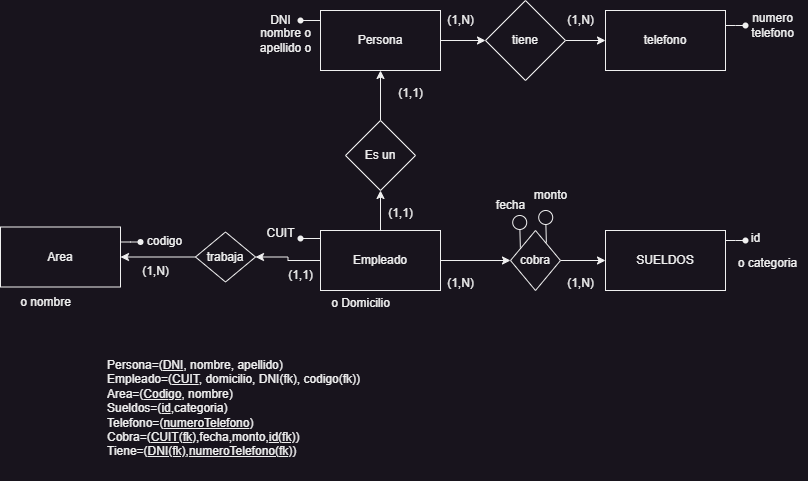

The diagram above was exported from draw.io. Its source (the exported page's mxGraphModel, read from the mxfile embedded in the PNG):
<mxGraphModel dx="880" dy="532" grid="1" gridSize="10" guides="1" tooltips="1" connect="1" arrows="1" fold="1" page="1" pageScale="1" pageWidth="827" pageHeight="1169" math="0" shadow="0">
  <root>
    <mxCell id="0" />
    <mxCell id="1" parent="0" />
    <mxCell id="vkMRT36Fpabe-IoO-ktG-3" value="" style="edgeStyle=orthogonalEdgeStyle;rounded=0;orthogonalLoop=1;jettySize=auto;html=1;" parent="1" source="vkMRT36Fpabe-IoO-ktG-1" target="vkMRT36Fpabe-IoO-ktG-2" edge="1">
      <mxGeometry relative="1" as="geometry" />
    </mxCell>
    <mxCell id="vkMRT36Fpabe-IoO-ktG-28" value="" style="edgeStyle=orthogonalEdgeStyle;rounded=0;orthogonalLoop=1;jettySize=auto;html=1;" parent="1" source="vkMRT36Fpabe-IoO-ktG-1" target="vkMRT36Fpabe-IoO-ktG-27" edge="1">
      <mxGeometry relative="1" as="geometry" />
    </mxCell>
    <mxCell id="vkMRT36Fpabe-IoO-ktG-40" value="" style="edgeStyle=orthogonalEdgeStyle;rounded=0;orthogonalLoop=1;jettySize=auto;html=1;" parent="1" source="vkMRT36Fpabe-IoO-ktG-1" target="vkMRT36Fpabe-IoO-ktG-39" edge="1">
      <mxGeometry relative="1" as="geometry" />
    </mxCell>
    <mxCell id="vkMRT36Fpabe-IoO-ktG-1" value="Empleado" style="rounded=0;whiteSpace=wrap;html=1;" parent="1" vertex="1">
      <mxGeometry x="340" y="260" width="120" height="60" as="geometry" />
    </mxCell>
    <mxCell id="vkMRT36Fpabe-IoO-ktG-5" value="" style="edgeStyle=orthogonalEdgeStyle;rounded=0;orthogonalLoop=1;jettySize=auto;html=1;" parent="1" source="vkMRT36Fpabe-IoO-ktG-2" target="vkMRT36Fpabe-IoO-ktG-4" edge="1">
      <mxGeometry relative="1" as="geometry" />
    </mxCell>
    <mxCell id="vkMRT36Fpabe-IoO-ktG-2" value="Es un" style="rhombus;whiteSpace=wrap;html=1;rounded=0;" parent="1" vertex="1">
      <mxGeometry x="365" y="150" width="70" height="70" as="geometry" />
    </mxCell>
    <mxCell id="vkMRT36Fpabe-IoO-ktG-7" value="" style="edgeStyle=orthogonalEdgeStyle;rounded=0;orthogonalLoop=1;jettySize=auto;html=1;" parent="1" source="vkMRT36Fpabe-IoO-ktG-4" target="vkMRT36Fpabe-IoO-ktG-6" edge="1">
      <mxGeometry relative="1" as="geometry" />
    </mxCell>
    <mxCell id="vkMRT36Fpabe-IoO-ktG-4" value="Persona" style="whiteSpace=wrap;html=1;rounded=0;" parent="1" vertex="1">
      <mxGeometry x="340" y="40" width="120" height="60" as="geometry" />
    </mxCell>
    <mxCell id="vkMRT36Fpabe-IoO-ktG-9" value="" style="edgeStyle=orthogonalEdgeStyle;rounded=0;orthogonalLoop=1;jettySize=auto;html=1;" parent="1" source="vkMRT36Fpabe-IoO-ktG-6" target="vkMRT36Fpabe-IoO-ktG-8" edge="1">
      <mxGeometry relative="1" as="geometry" />
    </mxCell>
    <mxCell id="vkMRT36Fpabe-IoO-ktG-6" value="tiene" style="rhombus;whiteSpace=wrap;html=1;rounded=0;" parent="1" vertex="1">
      <mxGeometry x="505" y="30" width="80" height="80" as="geometry" />
    </mxCell>
    <mxCell id="vkMRT36Fpabe-IoO-ktG-8" value="telefono" style="whiteSpace=wrap;html=1;rounded=0;" parent="1" vertex="1">
      <mxGeometry x="625" y="40" width="120" height="60" as="geometry" />
    </mxCell>
    <mxCell id="vkMRT36Fpabe-IoO-ktG-13" value="" style="shape=waypoint;sketch=0;size=6;pointerEvents=1;points=[];fillColor=none;resizable=0;rotatable=0;perimeter=centerPerimeter;snapToPoint=1;" parent="1" vertex="1">
      <mxGeometry x="755" y="45" width="20" height="20" as="geometry" />
    </mxCell>
    <mxCell id="vkMRT36Fpabe-IoO-ktG-14" style="edgeStyle=orthogonalEdgeStyle;rounded=0;orthogonalLoop=1;jettySize=auto;html=1;entryX=0.217;entryY=0.9;entryDx=0;entryDy=0;entryPerimeter=0;endArrow=none;endFill=0;" parent="1" target="vkMRT36Fpabe-IoO-ktG-13" edge="1">
      <mxGeometry relative="1" as="geometry">
        <mxPoint x="745" y="55" as="sourcePoint" />
        <Array as="points">
          <mxPoint x="755" y="55" />
          <mxPoint x="755" y="55" />
        </Array>
      </mxGeometry>
    </mxCell>
    <mxCell id="vkMRT36Fpabe-IoO-ktG-15" value="numero&lt;div&gt;telefono&lt;/div&gt;" style="text;html=1;align=center;verticalAlign=middle;resizable=0;points=[];autosize=1;strokeColor=none;fillColor=none;" parent="1" vertex="1">
      <mxGeometry x="757" y="35" width="70" height="40" as="geometry" />
    </mxCell>
    <mxCell id="vkMRT36Fpabe-IoO-ktG-16" value="" style="shape=waypoint;sketch=0;size=6;pointerEvents=1;points=[];fillColor=none;resizable=0;rotatable=0;perimeter=centerPerimeter;snapToPoint=1;" parent="1" vertex="1">
      <mxGeometry x="310" y="40" width="20" height="20" as="geometry" />
    </mxCell>
    <mxCell id="vkMRT36Fpabe-IoO-ktG-17" style="edgeStyle=orthogonalEdgeStyle;rounded=0;orthogonalLoop=1;jettySize=auto;html=1;entryX=0;entryY=0.323;entryDx=0;entryDy=0;entryPerimeter=0;endArrow=none;endFill=0;" parent="1" source="vkMRT36Fpabe-IoO-ktG-16" edge="1">
      <mxGeometry relative="1" as="geometry">
        <mxPoint x="340" y="49" as="targetPoint" />
      </mxGeometry>
    </mxCell>
    <mxCell id="vkMRT36Fpabe-IoO-ktG-18" value="DNI" style="text;html=1;align=center;verticalAlign=middle;resizable=0;points=[];autosize=1;strokeColor=none;fillColor=none;" parent="1" vertex="1">
      <mxGeometry x="280" y="35" width="40" height="30" as="geometry" />
    </mxCell>
    <mxCell id="vkMRT36Fpabe-IoO-ktG-19" value="nombre o&lt;div&gt;apellido o&lt;/div&gt;" style="text;html=1;align=center;verticalAlign=middle;resizable=0;points=[];autosize=1;strokeColor=none;fillColor=none;" parent="1" vertex="1">
      <mxGeometry x="270" y="50" width="70" height="40" as="geometry" />
    </mxCell>
    <mxCell id="vkMRT36Fpabe-IoO-ktG-20" value="(1,1)" style="text;html=1;align=center;verticalAlign=middle;resizable=0;points=[];autosize=1;strokeColor=none;fillColor=none;" parent="1" vertex="1">
      <mxGeometry x="405" y="108" width="50" height="30" as="geometry" />
    </mxCell>
    <mxCell id="vkMRT36Fpabe-IoO-ktG-21" value="(1,1)" style="text;html=1;align=center;verticalAlign=middle;resizable=0;points=[];autosize=1;strokeColor=none;fillColor=none;" parent="1" vertex="1">
      <mxGeometry x="395" y="228" width="50" height="30" as="geometry" />
    </mxCell>
    <mxCell id="vkMRT36Fpabe-IoO-ktG-22" value="(1,N)" style="text;html=1;align=center;verticalAlign=middle;resizable=0;points=[];autosize=1;strokeColor=none;fillColor=none;" parent="1" vertex="1">
      <mxGeometry x="455" y="35" width="50" height="30" as="geometry" />
    </mxCell>
    <mxCell id="vkMRT36Fpabe-IoO-ktG-23" value="(1,N)" style="text;html=1;align=center;verticalAlign=middle;resizable=0;points=[];autosize=1;strokeColor=none;fillColor=none;" parent="1" vertex="1">
      <mxGeometry x="575" y="35" width="50" height="30" as="geometry" />
    </mxCell>
    <mxCell id="vkMRT36Fpabe-IoO-ktG-24" value="" style="shape=waypoint;sketch=0;size=6;pointerEvents=1;points=[];fillColor=none;resizable=0;rotatable=0;perimeter=centerPerimeter;snapToPoint=1;" parent="1" vertex="1">
      <mxGeometry x="310" y="258" width="20" height="20" as="geometry" />
    </mxCell>
    <mxCell id="vkMRT36Fpabe-IoO-ktG-25" style="edgeStyle=orthogonalEdgeStyle;rounded=0;orthogonalLoop=1;jettySize=auto;html=1;entryX=0;entryY=0.323;entryDx=0;entryDy=0;entryPerimeter=0;endArrow=none;endFill=0;" parent="1" source="vkMRT36Fpabe-IoO-ktG-24" edge="1">
      <mxGeometry relative="1" as="geometry">
        <mxPoint x="340" y="267" as="targetPoint" />
      </mxGeometry>
    </mxCell>
    <mxCell id="vkMRT36Fpabe-IoO-ktG-26" value="CUIT" style="text;html=1;align=center;verticalAlign=middle;resizable=0;points=[];autosize=1;strokeColor=none;fillColor=none;" parent="1" vertex="1">
      <mxGeometry x="275" y="248" width="50" height="30" as="geometry" />
    </mxCell>
    <mxCell id="vkMRT36Fpabe-IoO-ktG-30" value="" style="edgeStyle=orthogonalEdgeStyle;rounded=0;orthogonalLoop=1;jettySize=auto;html=1;" parent="1" source="vkMRT36Fpabe-IoO-ktG-27" target="vkMRT36Fpabe-IoO-ktG-29" edge="1">
      <mxGeometry relative="1" as="geometry" />
    </mxCell>
    <mxCell id="vkMRT36Fpabe-IoO-ktG-52" style="edgeStyle=orthogonalEdgeStyle;rounded=0;orthogonalLoop=1;jettySize=auto;html=1;endArrow=circle;endFill=0;" parent="1" edge="1">
      <mxGeometry relative="1" as="geometry">
        <mxPoint x="539.0028571428571" y="243.99714285714288" as="targetPoint" />
        <mxPoint x="539.86" y="277.14" as="sourcePoint" />
      </mxGeometry>
    </mxCell>
    <mxCell id="vkMRT36Fpabe-IoO-ktG-27" value="cobra" style="rhombus;whiteSpace=wrap;html=1;rounded=0;" parent="1" vertex="1">
      <mxGeometry x="530" y="260" width="50" height="60" as="geometry" />
    </mxCell>
    <mxCell id="vkMRT36Fpabe-IoO-ktG-29" value="SUELDOS" style="whiteSpace=wrap;html=1;rounded=0;" parent="1" vertex="1">
      <mxGeometry x="625" y="260" width="120" height="60" as="geometry" />
    </mxCell>
    <mxCell id="vkMRT36Fpabe-IoO-ktG-31" value="" style="shape=waypoint;sketch=0;size=6;pointerEvents=1;points=[];fillColor=none;resizable=0;rotatable=0;perimeter=centerPerimeter;snapToPoint=1;" parent="1" vertex="1">
      <mxGeometry x="755" y="260" width="20" height="20" as="geometry" />
    </mxCell>
    <mxCell id="vkMRT36Fpabe-IoO-ktG-32" style="edgeStyle=orthogonalEdgeStyle;rounded=0;orthogonalLoop=1;jettySize=auto;html=1;entryX=0.217;entryY=0.9;entryDx=0;entryDy=0;entryPerimeter=0;endArrow=none;endFill=0;" parent="1" target="vkMRT36Fpabe-IoO-ktG-31" edge="1">
      <mxGeometry relative="1" as="geometry">
        <mxPoint x="745" y="270" as="sourcePoint" />
        <Array as="points">
          <mxPoint x="755" y="270" />
          <mxPoint x="755" y="270" />
        </Array>
      </mxGeometry>
    </mxCell>
    <mxCell id="vkMRT36Fpabe-IoO-ktG-33" value="id" style="text;html=1;align=center;verticalAlign=middle;resizable=0;points=[];autosize=1;strokeColor=none;fillColor=none;" parent="1" vertex="1">
      <mxGeometry x="760" y="253" width="30" height="30" as="geometry" />
    </mxCell>
    <mxCell id="vkMRT36Fpabe-IoO-ktG-34" value="o categoria" style="text;html=1;align=center;verticalAlign=middle;resizable=0;points=[];autosize=1;strokeColor=none;fillColor=none;" parent="1" vertex="1">
      <mxGeometry x="747" y="278" width="80" height="30" as="geometry" />
    </mxCell>
    <mxCell id="vkMRT36Fpabe-IoO-ktG-35" value="(1,N)" style="text;html=1;align=center;verticalAlign=middle;resizable=0;points=[];autosize=1;strokeColor=none;fillColor=none;" parent="1" vertex="1">
      <mxGeometry x="455" y="298" width="50" height="30" as="geometry" />
    </mxCell>
    <mxCell id="vkMRT36Fpabe-IoO-ktG-36" value="(1,N)" style="text;html=1;align=center;verticalAlign=middle;resizable=0;points=[];autosize=1;strokeColor=none;fillColor=none;" parent="1" vertex="1">
      <mxGeometry x="575" y="298" width="50" height="30" as="geometry" />
    </mxCell>
    <mxCell id="vkMRT36Fpabe-IoO-ktG-42" value="" style="edgeStyle=orthogonalEdgeStyle;rounded=0;orthogonalLoop=1;jettySize=auto;html=1;" parent="1" source="vkMRT36Fpabe-IoO-ktG-39" target="vkMRT36Fpabe-IoO-ktG-41" edge="1">
      <mxGeometry relative="1" as="geometry" />
    </mxCell>
    <mxCell id="vkMRT36Fpabe-IoO-ktG-39" value="trabaja" style="rhombus;whiteSpace=wrap;html=1;rounded=0;" parent="1" vertex="1">
      <mxGeometry x="215" y="261.5" width="60" height="50" as="geometry" />
    </mxCell>
    <mxCell id="vkMRT36Fpabe-IoO-ktG-41" value="Area" style="whiteSpace=wrap;html=1;rounded=0;" parent="1" vertex="1">
      <mxGeometry x="20" y="256.5" width="120" height="60" as="geometry" />
    </mxCell>
    <mxCell id="vkMRT36Fpabe-IoO-ktG-43" value="(1,1)" style="text;html=1;align=center;verticalAlign=middle;resizable=0;points=[];autosize=1;strokeColor=none;fillColor=none;" parent="1" vertex="1">
      <mxGeometry x="295" y="290" width="50" height="30" as="geometry" />
    </mxCell>
    <mxCell id="vkMRT36Fpabe-IoO-ktG-44" value="(1,N)" style="text;html=1;align=center;verticalAlign=middle;resizable=0;points=[];autosize=1;strokeColor=none;fillColor=none;" parent="1" vertex="1">
      <mxGeometry x="150" y="285.5" width="50" height="30" as="geometry" />
    </mxCell>
    <mxCell id="vkMRT36Fpabe-IoO-ktG-45" value="" style="shape=waypoint;sketch=0;size=6;pointerEvents=1;points=[];fillColor=none;resizable=0;rotatable=0;perimeter=centerPerimeter;snapToPoint=1;" parent="1" vertex="1">
      <mxGeometry x="150" y="261.5" width="20" height="20" as="geometry" />
    </mxCell>
    <mxCell id="vkMRT36Fpabe-IoO-ktG-46" style="edgeStyle=orthogonalEdgeStyle;rounded=0;orthogonalLoop=1;jettySize=auto;html=1;entryX=0.217;entryY=0.9;entryDx=0;entryDy=0;entryPerimeter=0;endArrow=none;endFill=0;" parent="1" target="vkMRT36Fpabe-IoO-ktG-45" edge="1">
      <mxGeometry relative="1" as="geometry">
        <mxPoint x="140" y="271.5" as="sourcePoint" />
        <Array as="points">
          <mxPoint x="150" y="271.5" />
          <mxPoint x="150" y="271.5" />
        </Array>
      </mxGeometry>
    </mxCell>
    <mxCell id="vkMRT36Fpabe-IoO-ktG-47" value="codigo" style="text;html=1;align=center;verticalAlign=middle;resizable=0;points=[];autosize=1;strokeColor=none;fillColor=none;" parent="1" vertex="1">
      <mxGeometry x="154" y="255.5" width="60" height="30" as="geometry" />
    </mxCell>
    <mxCell id="vkMRT36Fpabe-IoO-ktG-48" value="o nombre" style="text;html=1;align=center;verticalAlign=middle;resizable=0;points=[];autosize=1;strokeColor=none;fillColor=none;" parent="1" vertex="1">
      <mxGeometry x="30" y="316.5" width="70" height="30" as="geometry" />
    </mxCell>
    <mxCell id="vkMRT36Fpabe-IoO-ktG-49" value="o Domicilio" style="text;html=1;align=center;verticalAlign=middle;resizable=0;points=[];autosize=1;strokeColor=none;fillColor=none;" parent="1" vertex="1">
      <mxGeometry x="340" y="318" width="80" height="30" as="geometry" />
    </mxCell>
    <mxCell id="vkMRT36Fpabe-IoO-ktG-50" value="fecha" style="text;html=1;align=center;verticalAlign=middle;resizable=0;points=[];autosize=1;strokeColor=none;fillColor=none;" parent="1" vertex="1">
      <mxGeometry x="505" y="220" width="50" height="30" as="geometry" />
    </mxCell>
    <mxCell id="vkMRT36Fpabe-IoO-ktG-51" value="monto" style="text;html=1;align=center;verticalAlign=middle;resizable=0;points=[];autosize=1;strokeColor=none;fillColor=none;" parent="1" vertex="1">
      <mxGeometry x="540" y="210" width="60" height="30" as="geometry" />
    </mxCell>
    <mxCell id="vkMRT36Fpabe-IoO-ktG-53" style="edgeStyle=orthogonalEdgeStyle;rounded=0;orthogonalLoop=1;jettySize=auto;html=1;endArrow=circle;endFill=0;" parent="1" edge="1">
      <mxGeometry relative="1" as="geometry">
        <mxPoint x="565.0028571428571" y="238.99714285714288" as="targetPoint" />
        <mxPoint x="565.86" y="272.14" as="sourcePoint" />
      </mxGeometry>
    </mxCell>
    <mxCell id="vkMRT36Fpabe-IoO-ktG-54" value="Persona=(&lt;u&gt;DNI&lt;/u&gt;, nombre, apellido)&lt;div&gt;Empleado=(&lt;u&gt;CUIT&lt;/u&gt;, domicilio, DNI(fk), codigo(fk))&lt;/div&gt;&lt;div&gt;Area=(&lt;u&gt;Codigo&lt;/u&gt;, nombre)&lt;/div&gt;&lt;div&gt;Sueldos=(&lt;u&gt;id&lt;/u&gt;,categoria)&lt;/div&gt;&lt;div&gt;Telefono=(&lt;u&gt;numeroTelefono&lt;/u&gt;)&lt;/div&gt;&lt;div&gt;Cobra=(&lt;u&gt;CUIT(fk)&lt;/u&gt;,fecha,monto,&lt;u&gt;id(fk)&lt;/u&gt;)&lt;/div&gt;&lt;div&gt;Tiene=(&lt;u&gt;DNI(fk)&lt;/u&gt;,&lt;u&gt;numeroTelefono(fk)&lt;/u&gt;)&lt;/div&gt;&lt;div&gt;&lt;br&gt;&lt;/div&gt;" style="text;html=1;align=left;verticalAlign=middle;resizable=0;points=[];autosize=1;strokeColor=none;fillColor=none;" parent="1" vertex="1">
      <mxGeometry x="125" y="380" width="280" height="130" as="geometry" />
    </mxCell>
  </root>
</mxGraphModel>